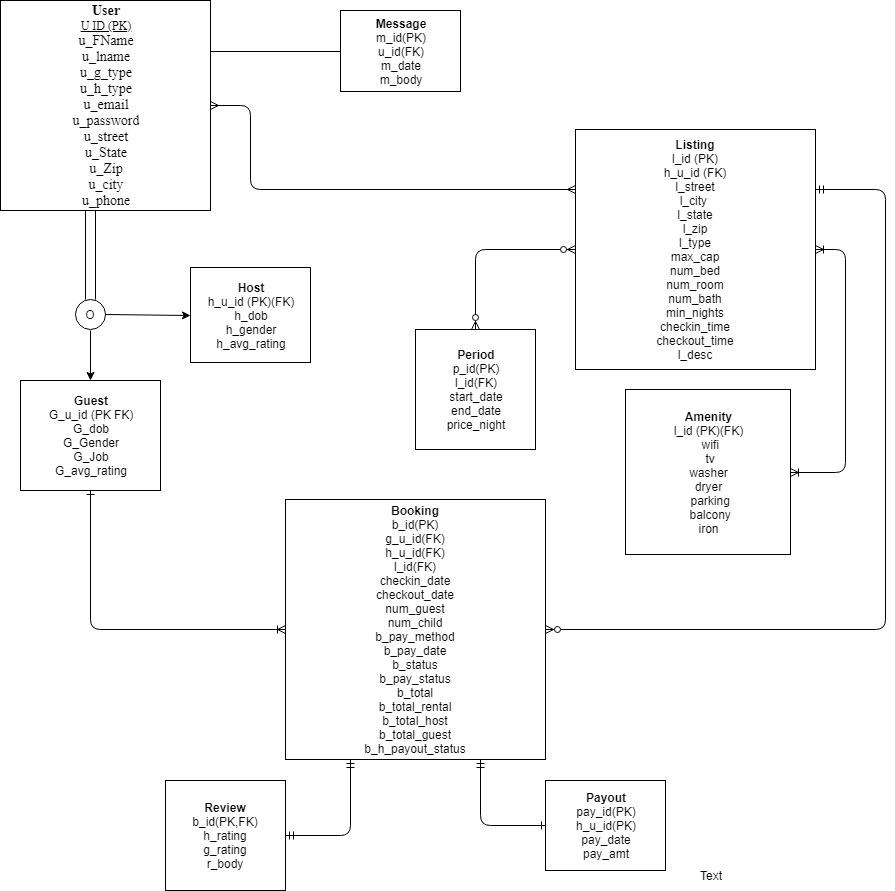

The diagram above was exported from draw.io. Its source (the exported page's mxGraphModel, read from the mxfile embedded in the PNG):
<mxGraphModel dx="2494" dy="1717" grid="1" gridSize="10" guides="1" tooltips="1" connect="1" arrows="1" fold="1" page="1" pageScale="1" pageWidth="1100" pageHeight="850" math="0" shadow="0">
  <root>
    <mxCell id="0" />
    <mxCell id="1" parent="0" />
    <mxCell id="6b8d084eacbb1fbe-3" value="&lt;b&gt;Listing&lt;/b&gt;&lt;div&gt;&lt;div&gt;l_id (PK)&lt;/div&gt;&lt;div&gt;h_u_id (FK)&lt;/div&gt;&lt;div&gt;l_street&lt;/div&gt;&lt;div&gt;l_city&amp;nbsp;&lt;/div&gt;&lt;div&gt;l_state&lt;/div&gt;&lt;div&gt;l_zip&lt;/div&gt;&lt;div&gt;l_type&lt;/div&gt;&lt;div&gt;max_cap&lt;/div&gt;&lt;div&gt;num_bed&lt;/div&gt;&lt;div&gt;num_room&lt;/div&gt;&lt;div&gt;num_bath&lt;/div&gt;&lt;div&gt;min_nights&lt;/div&gt;&lt;div&gt;checkin_time&lt;/div&gt;&lt;div&gt;checkout_time&lt;/div&gt;&lt;div&gt;l_desc&lt;/div&gt;&lt;/div&gt;" style="whiteSpace=wrap;html=1;aspect=fixed;" parent="1" vertex="1">
      <mxGeometry x="175" y="-291" width="240" height="240" as="geometry" />
    </mxCell>
    <mxCell id="e0ae499709fc21c-17" value="" style="shape=partialRectangle;whiteSpace=wrap;html=1;top=0;bottom=0;fillColor=none;" parent="1" vertex="1">
      <mxGeometry x="-315" y="-241" width="10" height="120" as="geometry" />
    </mxCell>
    <mxCell id="6b8d084eacbb1fbe-5" value="&lt;b&gt;&lt;font style=&quot;font-size: 12px&quot;&gt;Amenity&lt;/font&gt;&lt;/b&gt;&lt;div&gt;l_id (PK)(FK)&lt;br&gt;&lt;/div&gt;&lt;div&gt;&amp;nbsp;wifi&lt;br&gt;&lt;/div&gt;&lt;div&gt;&amp;nbsp;tv&lt;br&gt;&lt;/div&gt;&lt;div&gt;&lt;span&gt;washer&lt;/span&gt;&lt;br&gt;&lt;/div&gt;&lt;div&gt;&lt;span&gt;dryer&lt;/span&gt;&lt;span&gt;&lt;br&gt;&lt;/span&gt;&lt;/div&gt;&lt;div&gt;&lt;span&gt;&amp;nbsp;parking&lt;/span&gt;&lt;/div&gt;&lt;div&gt;&lt;span&gt;&amp;nbsp;balcony&lt;/span&gt;&lt;span&gt;&lt;br&gt;&lt;/span&gt;&lt;/div&gt;&lt;div&gt;iron&lt;/div&gt;" style="whiteSpace=wrap;html=1;aspect=fixed;" parent="1" vertex="1">
      <mxGeometry x="225" y="-31" width="165" height="165" as="geometry" />
    </mxCell>
    <mxCell id="e0ae499709fc21c-19" value="O" style="ellipse;whiteSpace=wrap;html=1;aspect=fixed;" parent="1" vertex="1">
      <mxGeometry x="-325" y="-121" width="30" height="30" as="geometry" />
    </mxCell>
    <mxCell id="6b8d084eacbb1fbe-6" value="&lt;b&gt;&lt;font style=&quot;font-size: 12px&quot;&gt;Period&lt;/font&gt;&lt;/b&gt;&lt;div&gt;p_id(PK)&lt;font&gt;&lt;br&gt;&lt;/font&gt;&lt;/div&gt;&lt;div&gt;&lt;div&gt;l_id(FK)&lt;/div&gt;&lt;/div&gt;&lt;div&gt;&lt;span&gt;start_date&lt;/span&gt;&lt;span&gt;&lt;b&gt;&lt;br&gt;&lt;/b&gt;&lt;/span&gt;&lt;/div&gt;&lt;div&gt;end_date&lt;br&gt;&lt;/div&gt;&lt;div&gt;price_night&lt;br&gt;&lt;/div&gt;" style="whiteSpace=wrap;html=1;aspect=fixed;" parent="1" vertex="1">
      <mxGeometry x="15" y="-91" width="120" height="120" as="geometry" />
    </mxCell>
    <mxCell id="6b8d084eacbb1fbe-7" value="" style="edgeStyle=entityRelationEdgeStyle;html=1;endArrow=ERoneToMany;startArrow=ERoneToMany;exitX=1;exitY=0.5;" parent="1" source="6b8d084eacbb1fbe-5" target="6b8d084eacbb1fbe-3" edge="1">
      <mxGeometry width="100" height="100" relative="1" as="geometry">
        <mxPoint x="365" y="-71" as="sourcePoint" />
        <mxPoint x="395" y="-261" as="targetPoint" />
      </mxGeometry>
    </mxCell>
    <mxCell id="e0ae499709fc21c-22" value="" style="endArrow=classic;html=1;" parent="1" target="e0ae499709fc21c-35" edge="1">
      <mxGeometry width="50" height="50" relative="1" as="geometry">
        <mxPoint x="-310" y="-90" as="sourcePoint" />
        <mxPoint x="-365" y="-41" as="targetPoint" />
      </mxGeometry>
    </mxCell>
    <mxCell id="e0ae499709fc21c-23" value="" style="endArrow=classic;html=1;exitX=1;exitY=0.5;entryX=0;entryY=0.5;" parent="1" source="e0ae499709fc21c-19" target="e0ae499709fc21c-37" edge="1">
      <mxGeometry width="50" height="50" relative="1" as="geometry">
        <mxPoint x="-307" y="-78" as="sourcePoint" />
        <mxPoint x="-185" y="-67" as="targetPoint" />
      </mxGeometry>
    </mxCell>
    <mxCell id="6b8d084eacbb1fbe-8" value="" style="edgeStyle=orthogonalEdgeStyle;html=1;endArrow=ERzeroToMany;endFill=1;startArrow=ERzeroToMany;entryX=0.5;entryY=0;" parent="1" source="6b8d084eacbb1fbe-3" target="6b8d084eacbb1fbe-6" edge="1">
      <mxGeometry width="100" height="100" relative="1" as="geometry">
        <mxPoint x="75" y="-261" as="sourcePoint" />
        <mxPoint x="165" y="-131" as="targetPoint" />
      </mxGeometry>
    </mxCell>
    <mxCell id="e0ae499709fc21c-31" value="&lt;b&gt;Booking&lt;/b&gt;&lt;div&gt;b_id(PK)&lt;/div&gt;&lt;div&gt;g_u_id(FK)&lt;/div&gt;&lt;div&gt;h_u_id(FK)&lt;/div&gt;&lt;div&gt;l_id(FK)&lt;/div&gt;&lt;div&gt;checkin_date&lt;/div&gt;&lt;div&gt;checkout_date&lt;/div&gt;&lt;div&gt;num_guest&lt;/div&gt;&lt;div&gt;num_child&lt;/div&gt;&lt;div&gt;b_pay_method&lt;/div&gt;&lt;div&gt;b_pay_date&lt;/div&gt;&lt;div&gt;b_status&lt;/div&gt;&lt;div&gt;b_pay_status&lt;/div&gt;&lt;div&gt;b_total&lt;/div&gt;&lt;div&gt;b_total_rental&lt;/div&gt;&lt;div&gt;b_total_host&lt;/div&gt;&lt;div&gt;b_total_guest&lt;/div&gt;&lt;div&gt;b_h_payout_status&lt;/div&gt;" style="whiteSpace=wrap;html=1;aspect=fixed;" parent="1" vertex="1">
      <mxGeometry x="-115" y="79" width="260" height="260" as="geometry" />
    </mxCell>
    <mxCell id="6b8d084eacbb1fbe-10" value="&lt;b&gt;Payout&lt;/b&gt;&lt;div&gt;pay_id(PK)&lt;/div&gt;&lt;div&gt;h_u_id(PK)&lt;/div&gt;&lt;div&gt;&lt;div&gt;pay_date&lt;/div&gt;&lt;div&gt;pay_amt&lt;/div&gt;&lt;/div&gt;" style="rounded=0;whiteSpace=wrap;html=1;" parent="1" vertex="1">
      <mxGeometry x="145" y="360" width="120" height="90" as="geometry" />
    </mxCell>
    <mxCell id="6b8d084eacbb1fbe-12" value="" style="edgeStyle=orthogonalEdgeStyle;html=1;endArrow=ERone;startArrow=ERmandOne;exitX=0.75;exitY=1;entryX=0;entryY=0.5;endFill=0;" parent="1" source="e0ae499709fc21c-31" target="6b8d084eacbb1fbe-10" edge="1">
      <mxGeometry width="100" height="100" relative="1" as="geometry">
        <mxPoint x="195" y="179" as="sourcePoint" />
        <mxPoint x="255" y="309" as="targetPoint" />
        <Array as="points">
          <mxPoint x="80" y="405" />
        </Array>
      </mxGeometry>
    </mxCell>
    <mxCell id="e0ae499709fc21c-34" value="&lt;font style=&quot;font-size: 14px&quot; face=&quot;Times New Roman&quot;&gt;&lt;b&gt;User&lt;/b&gt;&lt;/font&gt;&lt;div&gt;&lt;u&gt;&lt;font face=&quot;Times New Roman&quot; style=&quot;font-size: 12px&quot;&gt;U ID (PK)&lt;/font&gt;&lt;/u&gt;&lt;/div&gt;&lt;div&gt;&lt;font face=&quot;Times New Roman&quot; style=&quot;font-size: 14px&quot;&gt;u_FName&lt;/font&gt;&lt;/div&gt;&lt;div&gt;&lt;font face=&quot;Times New Roman&quot; style=&quot;font-size: 14px&quot;&gt;u_lname&lt;/font&gt;&lt;/div&gt;&lt;div&gt;&lt;font face=&quot;Times New Roman&quot; style=&quot;font-size: 14px&quot;&gt;u_g_type&lt;/font&gt;&lt;/div&gt;&lt;div&gt;&lt;font face=&quot;Times New Roman&quot;&gt;&lt;span style=&quot;font-size: 14px&quot;&gt;u_h_type&lt;/span&gt;&lt;/font&gt;&lt;/div&gt;&lt;div&gt;&lt;font face=&quot;Times New Roman&quot;&gt;&lt;span style=&quot;font-size: 14px&quot;&gt;u_email&lt;/span&gt;&lt;/font&gt;&lt;/div&gt;&lt;div&gt;&lt;font face=&quot;Times New Roman&quot;&gt;&lt;span style=&quot;font-size: 14px&quot;&gt;u_password&lt;/span&gt;&lt;/font&gt;&lt;/div&gt;&lt;div&gt;&lt;font face=&quot;Times New Roman&quot;&gt;&lt;span style=&quot;font-size: 14px&quot;&gt;u_street&lt;/span&gt;&lt;/font&gt;&lt;/div&gt;&lt;div&gt;&lt;span style=&quot;font-size: 14px ; font-family: &amp;#34;times new roman&amp;#34;&quot;&gt;u_State&lt;/span&gt;&lt;br&gt;&lt;/div&gt;&lt;div&gt;&lt;font face=&quot;Times New Roman&quot; style=&quot;font-size: 14px&quot;&gt;u_Zip&lt;/font&gt;&lt;/div&gt;&lt;div&gt;&lt;font face=&quot;Times New Roman&quot; style=&quot;font-size: 14px&quot;&gt;u_city&lt;/font&gt;&lt;/div&gt;&lt;div&gt;&lt;font face=&quot;Times New Roman&quot;&gt;&lt;span style=&quot;font-size: 14px&quot;&gt;u_phone&lt;/span&gt;&lt;/font&gt;&lt;/div&gt;" style="whiteSpace=wrap;html=1;aspect=fixed;fontStyle=0" parent="1" vertex="1">
      <mxGeometry x="-400" y="-420" width="210" height="210" as="geometry" />
    </mxCell>
    <mxCell id="e0ae499709fc21c-35" value="Guest&lt;div&gt;&lt;span style=&quot;font-weight: normal&quot;&gt;G_u_id (PK FK)&lt;/span&gt;&lt;/div&gt;&lt;div&gt;&lt;span style=&quot;font-weight: normal&quot;&gt;G_dob&lt;/span&gt;&lt;/div&gt;&lt;div&gt;&lt;span style=&quot;font-weight: normal&quot;&gt;G_Gender&lt;/span&gt;&lt;/div&gt;&lt;div&gt;&lt;span style=&quot;font-weight: normal&quot;&gt;G_Job&lt;/span&gt;&lt;/div&gt;&lt;div&gt;&lt;span style=&quot;font-weight: normal&quot;&gt;G_avg_rating&lt;/span&gt;&lt;/div&gt;" style="rounded=0;whiteSpace=wrap;html=1;fontStyle=1" parent="1" vertex="1">
      <mxGeometry x="-380" y="-40" width="140" height="110" as="geometry" />
    </mxCell>
    <mxCell id="e0ae499709fc21c-37" value="&lt;b&gt;Host&lt;/b&gt;&lt;div&gt;&lt;div&gt;h_u_id (PK)(FK)&lt;/div&gt;&lt;div&gt;h_dob&lt;/div&gt;&lt;div&gt;h_gender&lt;/div&gt;&lt;div&gt;&lt;span&gt;h_avg_rating&lt;/span&gt;&lt;br&gt;&lt;/div&gt;&lt;/div&gt;" style="rounded=0;whiteSpace=wrap;html=1;" parent="1" vertex="1">
      <mxGeometry x="-210" y="-153" width="120" height="95" as="geometry" />
    </mxCell>
    <mxCell id="6b8d084eacbb1fbe-13" value="" style="edgeStyle=orthogonalEdgeStyle;html=1;endArrow=ERzeroToMany;startArrow=ERmandOne;entryX=1;entryY=0.5;exitX=1;exitY=0.25;" parent="1" source="6b8d084eacbb1fbe-3" target="e0ae499709fc21c-31" edge="1">
      <mxGeometry width="100" height="100" relative="1" as="geometry">
        <mxPoint x="415" y="-111" as="sourcePoint" />
        <mxPoint x="355" y="159" as="targetPoint" />
        <Array as="points">
          <mxPoint x="485" y="-231" />
          <mxPoint x="485" y="209" />
        </Array>
      </mxGeometry>
    </mxCell>
    <mxCell id="e0ae499709fc21c-51" value="" style="edgeStyle=orthogonalEdgeStyle;html=1;endArrow=ERoneToMany;entryX=0;entryY=0.5;exitX=0.5;exitY=1;startArrow=ERone;startFill=0;" parent="1" source="e0ae499709fc21c-35" target="e0ae499709fc21c-31" edge="1">
      <mxGeometry width="100" height="100" relative="1" as="geometry">
        <mxPoint x="-305" y="-11" as="sourcePoint" />
        <mxPoint x="35" y="29" as="targetPoint" />
        <Array as="points">
          <mxPoint x="-310" y="209" />
        </Array>
      </mxGeometry>
    </mxCell>
    <mxCell id="e0ae499709fc21c-52" value="" style="edgeStyle=orthogonalEdgeStyle;html=1;endArrow=ERmany;startArrow=ERmany;entryX=0;entryY=0.25;exitX=1;exitY=0.5;" parent="1" source="e0ae499709fc21c-34" target="6b8d084eacbb1fbe-3" edge="1">
      <mxGeometry width="100" height="100" relative="1" as="geometry">
        <mxPoint x="-205" y="-171" as="sourcePoint" />
        <mxPoint x="-105" y="-271" as="targetPoint" />
        <Array as="points">
          <mxPoint x="-150" y="-315" />
          <mxPoint x="-150" y="-231" />
        </Array>
      </mxGeometry>
    </mxCell>
    <mxCell id="18803b88401c7d23-5" value="&lt;b&gt;Review&lt;/b&gt;&lt;div&gt;b_id(PK,FK)&lt;/div&gt;&lt;div&gt;h_rating&lt;/div&gt;&lt;div&gt;g_rating&lt;/div&gt;&lt;div&gt;r_body&lt;/div&gt;" style="rounded=0;whiteSpace=wrap;html=1;" parent="1" vertex="1">
      <mxGeometry x="-235" y="360" width="120" height="110" as="geometry" />
    </mxCell>
    <mxCell id="18803b88401c7d23-6" value="" style="endArrow=ERmandOne;html=1;entryX=1;entryY=0.5;exitX=0.25;exitY=1;edgeStyle=orthogonalEdgeStyle;startArrow=ERmandOne;startFill=0;endFill=0;" parent="1" source="e0ae499709fc21c-31" target="18803b88401c7d23-5" edge="1">
      <mxGeometry width="50" height="50" relative="1" as="geometry">
        <mxPoint x="-485" y="379" as="sourcePoint" />
        <mxPoint x="-435" y="329" as="targetPoint" />
      </mxGeometry>
    </mxCell>
    <mxCell id="39b6789ac38001a5-2" value="&lt;b&gt;Message&lt;/b&gt;&lt;div&gt;m_id(PK)&lt;br&gt;&lt;div&gt;u_id(FK)&lt;/div&gt;&lt;div&gt;m_date&lt;/div&gt;&lt;div&gt;m_body&lt;/div&gt;&lt;/div&gt;" style="rounded=0;whiteSpace=wrap;html=1;" parent="1" vertex="1">
      <mxGeometry x="-60" y="-410" width="120" height="81" as="geometry" />
    </mxCell>
    <mxCell id="39b6789ac38001a5-3" value="" style="endArrow=none;html=1;entryX=0;entryY=0.5;" parent="1" target="39b6789ac38001a5-2" edge="1">
      <mxGeometry width="50" height="50" relative="1" as="geometry">
        <mxPoint x="-190" y="-369" as="sourcePoint" />
        <mxPoint x="-130" y="-421" as="targetPoint" />
      </mxGeometry>
    </mxCell>
    <mxCell id="5d828b54ffa13b4-2" value="Text" style="text;html=1;resizable=0;points=[];autosize=1;align=left;verticalAlign=top;spacingTop=-4;" parent="1" vertex="1">
      <mxGeometry x="298" y="446" width="40" height="20" as="geometry" />
    </mxCell>
  </root>
</mxGraphModel>